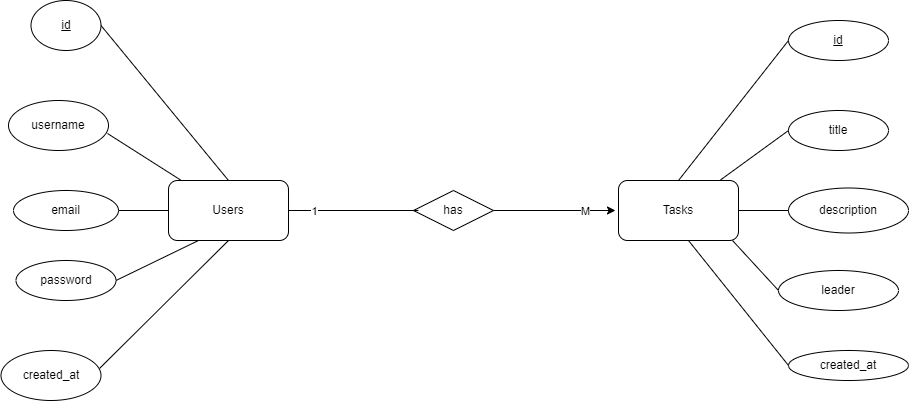

The diagram above was exported from draw.io. Its source (the exported page's mxGraphModel, read from the mxfile embedded in the PNG):
<mxGraphModel dx="1730" dy="434" grid="1" gridSize="10" guides="1" tooltips="1" connect="1" arrows="1" fold="1" page="1" pageScale="1" pageWidth="850" pageHeight="1100" math="0" shadow="0">
  <root>
    <mxCell id="0" />
    <mxCell id="1" parent="0" />
    <mxCell id="GXD7UNTxeifJvtummUjg-1" value="Tasks" style="rounded=1;whiteSpace=wrap;html=1;" vertex="1" parent="1">
      <mxGeometry x="550" y="370" width="120" height="60" as="geometry" />
    </mxCell>
    <mxCell id="GXD7UNTxeifJvtummUjg-2" value="Users" style="rounded=1;whiteSpace=wrap;html=1;" vertex="1" parent="1">
      <mxGeometry x="100" y="370" width="120" height="60" as="geometry" />
    </mxCell>
    <mxCell id="GXD7UNTxeifJvtummUjg-3" value="has" style="rhombus;whiteSpace=wrap;html=1;" vertex="1" parent="1">
      <mxGeometry x="345" y="380" width="80" height="40" as="geometry" />
    </mxCell>
    <mxCell id="GXD7UNTxeifJvtummUjg-5" value="" style="endArrow=none;html=1;rounded=0;entryX=1;entryY=0.5;entryDx=0;entryDy=0;" edge="1" parent="1" target="GXD7UNTxeifJvtummUjg-2">
      <mxGeometry width="50" height="50" relative="1" as="geometry">
        <mxPoint x="350" y="400" as="sourcePoint" />
        <mxPoint x="450" y="350" as="targetPoint" />
      </mxGeometry>
    </mxCell>
    <mxCell id="GXD7UNTxeifJvtummUjg-24" value="1" style="edgeLabel;html=1;align=center;verticalAlign=middle;resizable=0;points=[];" vertex="1" connectable="0" parent="GXD7UNTxeifJvtummUjg-5">
      <mxGeometry x="0.6154" relative="1" as="geometry">
        <mxPoint as="offset" />
      </mxGeometry>
    </mxCell>
    <mxCell id="GXD7UNTxeifJvtummUjg-6" value="" style="endArrow=classic;html=1;rounded=0;exitX=1;exitY=0.5;exitDx=0;exitDy=0;" edge="1" parent="1" source="GXD7UNTxeifJvtummUjg-3">
      <mxGeometry width="50" height="50" relative="1" as="geometry">
        <mxPoint x="400" y="400" as="sourcePoint" />
        <mxPoint x="547" y="400" as="targetPoint" />
      </mxGeometry>
    </mxCell>
    <mxCell id="GXD7UNTxeifJvtummUjg-25" value="M" style="edgeLabel;html=1;align=center;verticalAlign=middle;resizable=0;points=[];" vertex="1" connectable="0" parent="GXD7UNTxeifJvtummUjg-6">
      <mxGeometry x="0.4918" relative="1" as="geometry">
        <mxPoint as="offset" />
      </mxGeometry>
    </mxCell>
    <mxCell id="GXD7UNTxeifJvtummUjg-7" value="created_at" style="ellipse;whiteSpace=wrap;html=1;" vertex="1" parent="1">
      <mxGeometry x="-67.5" y="540" width="100" height="50" as="geometry" />
    </mxCell>
    <mxCell id="GXD7UNTxeifJvtummUjg-8" value="password" style="ellipse;whiteSpace=wrap;html=1;" vertex="1" parent="1">
      <mxGeometry x="-52.5" y="450" width="100" height="40" as="geometry" />
    </mxCell>
    <mxCell id="GXD7UNTxeifJvtummUjg-9" value="email" style="ellipse;whiteSpace=wrap;html=1;" vertex="1" parent="1">
      <mxGeometry x="-55" y="380" width="105" height="40" as="geometry" />
    </mxCell>
    <mxCell id="GXD7UNTxeifJvtummUjg-10" value="username" style="ellipse;whiteSpace=wrap;html=1;" vertex="1" parent="1">
      <mxGeometry x="-60" y="290" width="100" height="50" as="geometry" />
    </mxCell>
    <mxCell id="GXD7UNTxeifJvtummUjg-11" value="&lt;u&gt;id&lt;/u&gt;" style="ellipse;whiteSpace=wrap;html=1;" vertex="1" parent="1">
      <mxGeometry x="-37.5" y="190" width="70" height="50" as="geometry" />
    </mxCell>
    <mxCell id="GXD7UNTxeifJvtummUjg-12" value="" style="endArrow=none;html=1;rounded=0;entryX=0.985;entryY=0.36;entryDx=0;entryDy=0;entryPerimeter=0;exitX=0.5;exitY=1;exitDx=0;exitDy=0;" edge="1" parent="1" source="GXD7UNTxeifJvtummUjg-2" target="GXD7UNTxeifJvtummUjg-7">
      <mxGeometry width="50" height="50" relative="1" as="geometry">
        <mxPoint x="240" y="400" as="sourcePoint" />
        <mxPoint x="290" y="350" as="targetPoint" />
      </mxGeometry>
    </mxCell>
    <mxCell id="GXD7UNTxeifJvtummUjg-13" value="" style="endArrow=none;html=1;rounded=0;entryX=1;entryY=0.5;entryDx=0;entryDy=0;exitX=0.25;exitY=1;exitDx=0;exitDy=0;" edge="1" parent="1" source="GXD7UNTxeifJvtummUjg-2" target="GXD7UNTxeifJvtummUjg-8">
      <mxGeometry width="50" height="50" relative="1" as="geometry">
        <mxPoint x="180" y="421.81818181818176" as="sourcePoint" />
        <mxPoint x="290" y="350" as="targetPoint" />
      </mxGeometry>
    </mxCell>
    <mxCell id="GXD7UNTxeifJvtummUjg-14" value="" style="endArrow=none;html=1;rounded=0;entryX=1;entryY=0.5;entryDx=0;entryDy=0;" edge="1" parent="1" target="GXD7UNTxeifJvtummUjg-9">
      <mxGeometry width="50" height="50" relative="1" as="geometry">
        <mxPoint x="100" y="400" as="sourcePoint" />
        <mxPoint x="290" y="350" as="targetPoint" />
      </mxGeometry>
    </mxCell>
    <mxCell id="GXD7UNTxeifJvtummUjg-15" value="" style="endArrow=none;html=1;rounded=0;entryX=0.99;entryY=0.66;entryDx=0;entryDy=0;entryPerimeter=0;" edge="1" parent="1" source="GXD7UNTxeifJvtummUjg-2" target="GXD7UNTxeifJvtummUjg-10">
      <mxGeometry width="50" height="50" relative="1" as="geometry">
        <mxPoint x="110" y="360" as="sourcePoint" />
        <mxPoint x="290" y="350" as="targetPoint" />
      </mxGeometry>
    </mxCell>
    <mxCell id="GXD7UNTxeifJvtummUjg-16" value="" style="endArrow=none;html=1;rounded=0;entryX=1;entryY=0.5;entryDx=0;entryDy=0;exitX=0.5;exitY=0;exitDx=0;exitDy=0;" edge="1" parent="1" source="GXD7UNTxeifJvtummUjg-2" target="GXD7UNTxeifJvtummUjg-11">
      <mxGeometry width="50" height="50" relative="1" as="geometry">
        <mxPoint x="240" y="400" as="sourcePoint" />
        <mxPoint x="290" y="350" as="targetPoint" />
      </mxGeometry>
    </mxCell>
    <mxCell id="GXD7UNTxeifJvtummUjg-18" value="created_at" style="ellipse;whiteSpace=wrap;html=1;" vertex="1" parent="1">
      <mxGeometry x="720" y="540" width="120" height="30" as="geometry" />
    </mxCell>
    <mxCell id="GXD7UNTxeifJvtummUjg-19" value="leader" style="ellipse;whiteSpace=wrap;html=1;" vertex="1" parent="1">
      <mxGeometry x="710" y="460" width="120" height="40" as="geometry" />
    </mxCell>
    <mxCell id="GXD7UNTxeifJvtummUjg-20" value="description" style="ellipse;whiteSpace=wrap;html=1;" vertex="1" parent="1">
      <mxGeometry x="720" y="377.5" width="120" height="45" as="geometry" />
    </mxCell>
    <mxCell id="GXD7UNTxeifJvtummUjg-21" value="title" style="ellipse;whiteSpace=wrap;html=1;" vertex="1" parent="1">
      <mxGeometry x="720" y="300" width="100" height="40" as="geometry" />
    </mxCell>
    <mxCell id="GXD7UNTxeifJvtummUjg-22" value="&lt;u&gt;id&lt;/u&gt;" style="ellipse;whiteSpace=wrap;html=1;" vertex="1" parent="1">
      <mxGeometry x="720" y="210" width="100" height="40" as="geometry" />
    </mxCell>
    <mxCell id="GXD7UNTxeifJvtummUjg-26" value="" style="endArrow=none;html=1;rounded=0;entryX=0;entryY=0.5;entryDx=0;entryDy=0;exitX=0.583;exitY=1;exitDx=0;exitDy=0;exitPerimeter=0;" edge="1" parent="1" source="GXD7UNTxeifJvtummUjg-1" target="GXD7UNTxeifJvtummUjg-18">
      <mxGeometry width="50" height="50" relative="1" as="geometry">
        <mxPoint x="540" y="450" as="sourcePoint" />
        <mxPoint x="590" y="400" as="targetPoint" />
      </mxGeometry>
    </mxCell>
    <mxCell id="GXD7UNTxeifJvtummUjg-27" value="" style="endArrow=none;html=1;rounded=0;entryX=0;entryY=0.5;entryDx=0;entryDy=0;exitX=0.95;exitY=1;exitDx=0;exitDy=0;exitPerimeter=0;" edge="1" parent="1" source="GXD7UNTxeifJvtummUjg-1" target="GXD7UNTxeifJvtummUjg-19">
      <mxGeometry width="50" height="50" relative="1" as="geometry">
        <mxPoint x="540" y="450" as="sourcePoint" />
        <mxPoint x="590" y="400" as="targetPoint" />
      </mxGeometry>
    </mxCell>
    <mxCell id="GXD7UNTxeifJvtummUjg-28" value="" style="endArrow=none;html=1;rounded=0;entryX=0;entryY=0.5;entryDx=0;entryDy=0;exitX=1;exitY=0.5;exitDx=0;exitDy=0;" edge="1" parent="1" source="GXD7UNTxeifJvtummUjg-1" target="GXD7UNTxeifJvtummUjg-20">
      <mxGeometry width="50" height="50" relative="1" as="geometry">
        <mxPoint x="540" y="450" as="sourcePoint" />
        <mxPoint x="590" y="400" as="targetPoint" />
      </mxGeometry>
    </mxCell>
    <mxCell id="GXD7UNTxeifJvtummUjg-29" value="" style="endArrow=none;html=1;rounded=0;entryX=0;entryY=0.5;entryDx=0;entryDy=0;" edge="1" parent="1" source="GXD7UNTxeifJvtummUjg-1" target="GXD7UNTxeifJvtummUjg-21">
      <mxGeometry width="50" height="50" relative="1" as="geometry">
        <mxPoint x="540" y="450" as="sourcePoint" />
        <mxPoint x="590" y="400" as="targetPoint" />
      </mxGeometry>
    </mxCell>
    <mxCell id="GXD7UNTxeifJvtummUjg-30" value="" style="endArrow=none;html=1;rounded=0;entryX=0;entryY=0.5;entryDx=0;entryDy=0;exitX=0.5;exitY=0;exitDx=0;exitDy=0;" edge="1" parent="1" source="GXD7UNTxeifJvtummUjg-1" target="GXD7UNTxeifJvtummUjg-22">
      <mxGeometry width="50" height="50" relative="1" as="geometry">
        <mxPoint x="540" y="450" as="sourcePoint" />
        <mxPoint x="590" y="400" as="targetPoint" />
      </mxGeometry>
    </mxCell>
  </root>
</mxGraphModel>